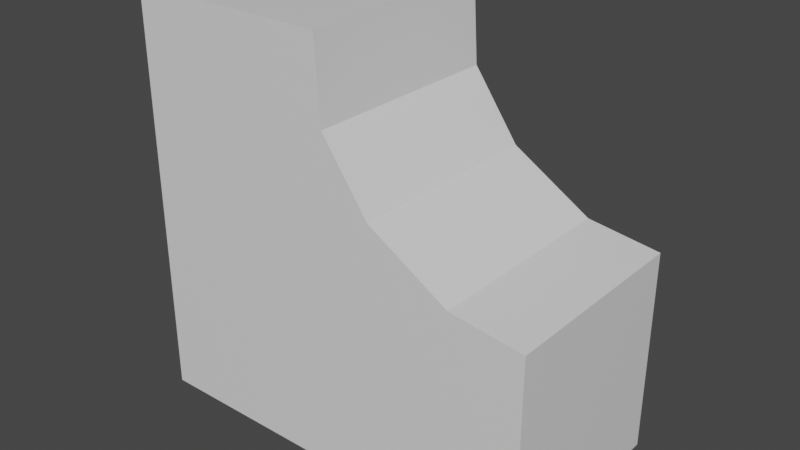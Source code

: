 # Source: testObj.blend  (saved by Blender 2.80.75; exported with 4.5.12 LTS)
import bpy
from mathutils import Matrix  # noqa: F401  (used for matrix-valued properties, if any)

bpy.ops.wm.read_factory_settings(use_empty=True)
scene = bpy.context.scene
scene.name = 'Scene'

# ---- collections
col_collection = bpy.data.collections.new('Collection'); scene.collection.children.link(col_collection)

# ---- materials (node trees are filled in below, after node groups)
mat_material = bpy.data.materials.new('Material')
mat_material.alpha_threshold = 0.0
mat_material.use_transparent_shadow = False
mat_material.line_color = (0.0, 0.0, 0.0, 1.0)

# ---- material node trees
mat_material.use_nodes = True; mat_material.node_tree.nodes.clear()
_N = mat_material.node_tree.nodes; _L = mat_material.node_tree.links
n0 = _N.new('ShaderNodeOutputMaterial'); n0.name = 'Material Output'; n0.location = (300, 300)
n1 = _N.new('ShaderNodeBsdfPrincipled'); n1.name = 'Principled BSDF'; n1.location = (10, 300)
n1.distribution = 'GGX'
n1.subsurface_method = 'BURLEY'
n1.inputs[2].default_value = 0.4
n1.inputs[3].default_value = 1.45
n1.inputs[27].default_value = (0.0, 0.0, 0.0, 1.0)
n1.inputs[28].default_value = 1.0
_L.new(n1.outputs[0], n0.inputs[0])
n0.is_active_output = True

# ---- world
world_world = bpy.data.worlds.new('World'); scene.world = world_world
world_world.use_nodes = True; world_world.node_tree.nodes.clear()
_N = world_world.node_tree.nodes; _L = world_world.node_tree.links
n0 = _N.new('ShaderNodeOutputWorld'); n0.name = 'World Output'; n0.location = (300, 300)
n1 = _N.new('ShaderNodeBackground'); n1.name = 'Background'; n1.location = (10, 300)
n1.inputs[0].default_value = (0.05088, 0.05088, 0.05088, 1.0)
_L.new(n1.outputs[0], n0.inputs[0])
n0.is_active_output = True
world_world.color = (0.05088, 0.05088, 0.05088)
world_world.use_sun_shadow = False
world_world.sun_shadow_jitter_overblur = 0.0

# ---- meshes
me_cube = bpy.data.meshes.new('Cube')
me_cube.from_pydata([(1.506, 1.0, 1.572), (1.0, 1.0, -1.0), (1.506, -1.0, 1.572), (1.0, -1.0, -1.0), (-1.0, 1.0, 1.0), (-1.0, 1.0, -1.0), (-1.0, -1.0, 1.0), (-1.0, -1.0, -1.0), (1.0, 1.0, 3.0), (1.0, -1.0, 3.0), (-1.0, 1.0, 3.0), (-1.0, -1.0, 3.0), (3.0, 1.0, 1.0), (3.0, 1.0, -1.0), (3.0, -1.0, 1.0), (3.0, -1.0, -1.0), (2.0, -1.0, -1.0), (2.294, -1.0, 1.095), (2.294, 1.0, 1.095), (2.0, 1.0, -1.0), (-1.0, -1.0, 2.0), (-1.0, 1.0, 2.0), (1.049, 1.0, 2.218), (1.049, -1.0, 2.218)], [], [(21, 20, 11, 10), (3, 2, 6, 7), (7, 6, 4, 5), (5, 1, 3, 7), (17, 16, 15, 14), (5, 4, 0, 1), (8, 10, 11, 9), (23, 22, 8, 9), (22, 21, 10, 8), (20, 23, 9, 11), (13, 12, 14, 15), (19, 18, 12, 13), (16, 19, 13, 15), (18, 17, 14, 12), (0, 2, 17, 18), (3, 1, 19, 16), (1, 0, 18, 19), (2, 3, 16, 17), (6, 2, 23, 20), (0, 4, 21, 22), (2, 0, 22, 23), (4, 6, 20, 21)])
_uv = me_cube.uv_layers.new(name='UVMap')
_uv.uv.foreach_set('vector', [0.625, 0.75, 0.625, 0.5, 0.625, 0.5, 0.625, 0.75, 0.375, 0.25, 0.625, 0.25, 0.625, 0.5, 0.375, 0.5, 0.375, 0.5, 0.625, 0.5, 0.625, 0.75, 0.375, 0.75, 0.375, 0.75, 0.625, 0.75, 0.625, 1.0, 0.375, 1.0, 0.625, 0.25, 0.375, 0.25, 0.375, 0.25, 0.625, 0.25, 0.625, 0.5, 0.875, 0.5, 0.875, 0.75, 0.625, 0.75, 0.375, 0.0, 0.625, 0.0, 0.625, 0.25, 0.375, 0.25, 0.375, 0.75, 0.375, 0.5, 0.375, 0.5, 0.375, 0.75, 0.875, 0.75, 0.875, 0.5, 0.875, 0.5, 0.875, 0.75, 0.625, 0.5, 0.625, 0.25, 0.625, 0.25, 0.625, 0.5, 0.125, 0.5, 0.375, 0.5, 0.375, 0.75, 0.125, 0.75, 0.625, 0.75, 0.875, 0.75, 0.875, 0.75, 0.625, 0.75, 0.625, 1.0, 0.625, 0.75, 0.625, 0.75, 0.625, 1.0, 0.375, 0.5, 0.375, 0.75, 0.375, 0.75, 0.375, 0.5, 0.375, 0.5, 0.375, 0.75, 0.375, 0.75, 0.375, 0.5, 0.625, 1.0, 0.625, 0.75, 0.625, 0.75, 0.625, 1.0, 0.625, 0.75, 0.875, 0.75, 0.875, 0.75, 0.625, 0.75, 0.625, 0.25, 0.375, 0.25, 0.375, 0.25, 0.625, 0.25, 0.625, 0.5, 0.625, 0.25, 0.625, 0.25, 0.625, 0.5, 0.875, 0.75, 0.875, 0.5, 0.875, 0.5, 0.875, 0.75, 0.375, 0.75, 0.375, 0.5, 0.375, 0.5, 0.375, 0.75, 0.625, 0.75, 0.625, 0.5, 0.625, 0.5, 0.625, 0.75])
me_cube.materials.append(mat_material)
me_cube.use_remesh_preserve_volume = False
me_cube.use_remesh_preserve_attributes = False
me_cube.use_mirror_vertex_groups = False
me_cube.update()

# ---- objects
ob_cube = bpy.data.objects.new('Cube', me_cube)

# ---- transforms, parenting, visibility, modifiers, constraints
ob_cube.location = (0.0, 0.0, 0.0)
ob_cube.lock_rotations_4d = False
ob_cube.empty_display_type = 'ARROWS'
ob_cube.lineart.crease_threshold = 0.0

# ---- collection membership
col_collection.objects.link(ob_cube)

# ---- scene / render settings (as saved in the file)
scene.frame_start = 1; scene.frame_end = 250; scene.frame_set(1)
scene.render.engine = 'BLENDER_EEVEE_NEXT'
scene.cycles.use_denoising = False
scene.cycles.samples = 128
scene.cycles.sampling_pattern = 'TABULATED_SOBOL'
scene.cycles.use_adaptive_sampling = False
scene.cycles.use_light_tree = False
scene.view_settings.view_transform = 'Filmic'
bpy.context.view_layer.update()

# ---- added for rendering (the .blend has no active camera and no usable light): camera, sun
cam_auto = bpy.data.cameras.new('AutoCamera')
cam_auto.lens = 50.0
cam_auto.sensor_width = 36.0
cam_auto.clip_end = 1000.0
ob_auto_camera = bpy.data.objects.new('AutoCamera', cam_auto)
scene.collection.objects.link(ob_auto_camera)
ob_auto_camera.location = (6.55135, -6.66162, 5.44108)
ob_auto_camera.rotation_euler = (1.09748, -7.21219e-08, 0.694738)
scene.camera = ob_auto_camera
light_auto_sun = bpy.data.lights.new('AutoSun', 'SUN')
light_auto_sun.energy = 3.0
light_auto_sun.angle = 0.0523599
ob_auto_sun = bpy.data.objects.new('AutoSun', light_auto_sun)
scene.collection.objects.link(ob_auto_sun)
ob_auto_sun.rotation_euler = (0.872665, 0.174533, 0.523599)
bpy.context.view_layer.update()
